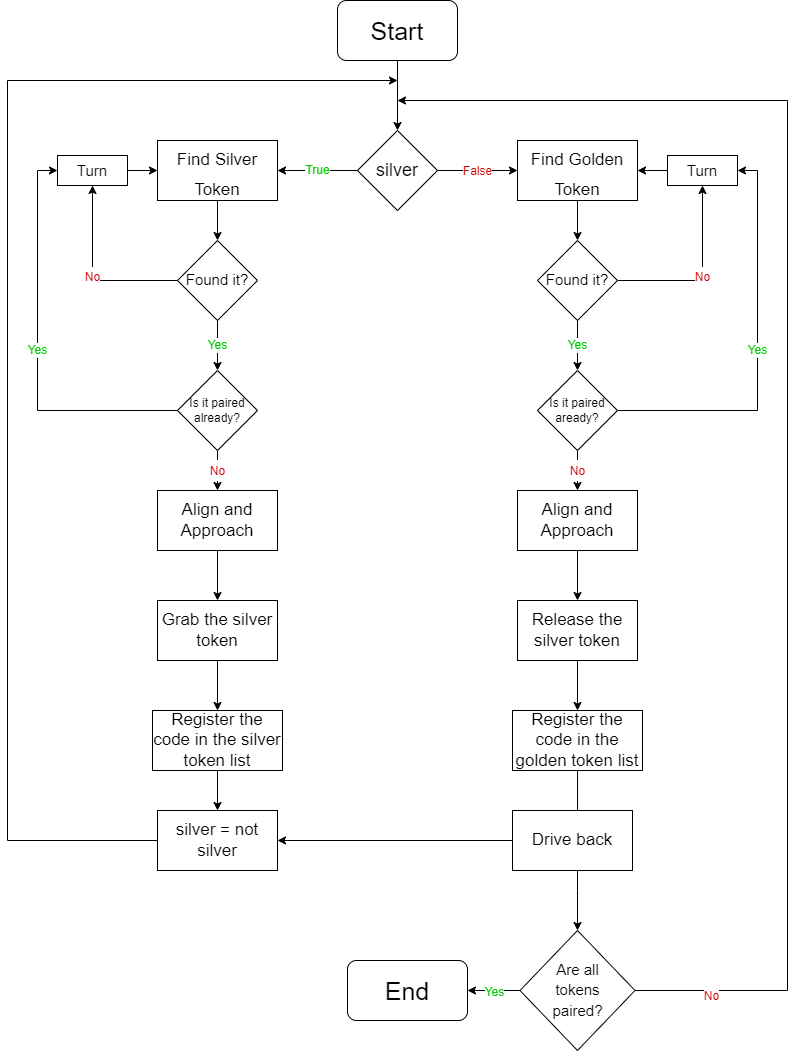

The diagram above was exported from draw.io. Its source (the exported page's mxGraphModel, read from the mxfile embedded in the PNG):
<mxGraphModel dx="868" dy="442" grid="1" gridSize="10" guides="1" tooltips="1" connect="1" arrows="1" fold="1" page="1" pageScale="1" pageWidth="827" pageHeight="1169" math="0" shadow="0">
  <root>
    <mxCell id="WIyWlLk6GJQsqaUBKTNV-0" />
    <mxCell id="WIyWlLk6GJQsqaUBKTNV-1" parent="WIyWlLk6GJQsqaUBKTNV-0" />
    <mxCell id="MKI10skMZqcRFHfhl_7I-9" value="&lt;p style=&quot;line-height: 50%;&quot;&gt;&lt;font color=&quot;#cc0000&quot;&gt;False&lt;/font&gt;&lt;/p&gt;" style="edgeStyle=orthogonalEdgeStyle;rounded=0;orthogonalLoop=1;jettySize=auto;html=1;entryX=0;entryY=0.5;entryDx=0;entryDy=0;fontFamily=Helvetica;fontSize=12;fontColor=#00CC00;" edge="1" parent="WIyWlLk6GJQsqaUBKTNV-1" source="MKI10skMZqcRFHfhl_7I-1" target="MKI10skMZqcRFHfhl_7I-7">
      <mxGeometry relative="1" as="geometry" />
    </mxCell>
    <mxCell id="MKI10skMZqcRFHfhl_7I-10" value="&lt;font color=&quot;#00cc00&quot;&gt;True&lt;/font&gt;" style="edgeStyle=orthogonalEdgeStyle;rounded=0;orthogonalLoop=1;jettySize=auto;html=1;entryX=1;entryY=0.5;entryDx=0;entryDy=0;fontFamily=Helvetica;fontSize=12;fontColor=#CC0000;" edge="1" parent="WIyWlLk6GJQsqaUBKTNV-1" source="MKI10skMZqcRFHfhl_7I-1" target="MKI10skMZqcRFHfhl_7I-6">
      <mxGeometry relative="1" as="geometry" />
    </mxCell>
    <mxCell id="MKI10skMZqcRFHfhl_7I-1" value="silver" style="rhombus;whiteSpace=wrap;html=1;fontFamily=Helvetica;fontSize=18;" vertex="1" parent="WIyWlLk6GJQsqaUBKTNV-1">
      <mxGeometry x="380" y="180" width="80" height="80" as="geometry" />
    </mxCell>
    <mxCell id="MKI10skMZqcRFHfhl_7I-5" style="edgeStyle=orthogonalEdgeStyle;rounded=0;orthogonalLoop=1;jettySize=auto;html=1;fontFamily=Helvetica;fontSize=25;" edge="1" parent="WIyWlLk6GJQsqaUBKTNV-1" source="MKI10skMZqcRFHfhl_7I-2" target="MKI10skMZqcRFHfhl_7I-1">
      <mxGeometry relative="1" as="geometry" />
    </mxCell>
    <mxCell id="MKI10skMZqcRFHfhl_7I-2" value="Start" style="rounded=1;whiteSpace=wrap;html=1;fontFamily=Helvetica;fontSize=25;" vertex="1" parent="WIyWlLk6GJQsqaUBKTNV-1">
      <mxGeometry x="360" y="50" width="120" height="60" as="geometry" />
    </mxCell>
    <mxCell id="MKI10skMZqcRFHfhl_7I-14" style="edgeStyle=orthogonalEdgeStyle;rounded=0;orthogonalLoop=1;jettySize=auto;html=1;fontFamily=Helvetica;fontSize=17;fontColor=none;" edge="1" parent="WIyWlLk6GJQsqaUBKTNV-1" source="MKI10skMZqcRFHfhl_7I-6" target="MKI10skMZqcRFHfhl_7I-11">
      <mxGeometry relative="1" as="geometry" />
    </mxCell>
    <mxCell id="MKI10skMZqcRFHfhl_7I-6" value="&lt;font style=&quot;font-size: 17px;&quot;&gt;Find Silver Token&lt;/font&gt;" style="rounded=0;whiteSpace=wrap;html=1;fontFamily=Helvetica;fontSize=25;" vertex="1" parent="WIyWlLk6GJQsqaUBKTNV-1">
      <mxGeometry x="180" y="190" width="120" height="60" as="geometry" />
    </mxCell>
    <mxCell id="MKI10skMZqcRFHfhl_7I-13" style="edgeStyle=orthogonalEdgeStyle;rounded=0;orthogonalLoop=1;jettySize=auto;html=1;fontFamily=Helvetica;fontSize=17;fontColor=none;" edge="1" parent="WIyWlLk6GJQsqaUBKTNV-1" source="MKI10skMZqcRFHfhl_7I-7" target="MKI10skMZqcRFHfhl_7I-12">
      <mxGeometry relative="1" as="geometry" />
    </mxCell>
    <mxCell id="MKI10skMZqcRFHfhl_7I-7" value="&lt;font style=&quot;font-size: 17px;&quot;&gt;Find Golden Token&lt;/font&gt;" style="rounded=0;whiteSpace=wrap;html=1;fontFamily=Helvetica;fontSize=25;" vertex="1" parent="WIyWlLk6GJQsqaUBKTNV-1">
      <mxGeometry x="540" y="190" width="120" height="60" as="geometry" />
    </mxCell>
    <mxCell id="MKI10skMZqcRFHfhl_7I-17" value="&lt;font color=&quot;#cc0000&quot; style=&quot;font-size: 12px;&quot;&gt;No&lt;/font&gt;" style="edgeStyle=orthogonalEdgeStyle;rounded=0;orthogonalLoop=1;jettySize=auto;html=1;entryX=0.5;entryY=1;entryDx=0;entryDy=0;fontFamily=Helvetica;fontSize=15;fontColor=none;" edge="1" parent="WIyWlLk6GJQsqaUBKTNV-1" source="MKI10skMZqcRFHfhl_7I-11" target="MKI10skMZqcRFHfhl_7I-15">
      <mxGeometry relative="1" as="geometry" />
    </mxCell>
    <mxCell id="MKI10skMZqcRFHfhl_7I-23" value="&lt;font color=&quot;#00cc00&quot;&gt;Yes&lt;/font&gt;" style="edgeStyle=orthogonalEdgeStyle;rounded=0;orthogonalLoop=1;jettySize=auto;html=1;entryX=0.5;entryY=0;entryDx=0;entryDy=0;fontFamily=Helvetica;fontSize=12;fontColor=#CC0000;" edge="1" parent="WIyWlLk6GJQsqaUBKTNV-1" source="MKI10skMZqcRFHfhl_7I-11" target="MKI10skMZqcRFHfhl_7I-21">
      <mxGeometry relative="1" as="geometry" />
    </mxCell>
    <mxCell id="MKI10skMZqcRFHfhl_7I-11" value="&lt;font style=&quot;font-size: 15px;&quot;&gt;Found it?&lt;/font&gt;" style="rhombus;whiteSpace=wrap;html=1;fontFamily=Helvetica;fontSize=17;fontColor=none;" vertex="1" parent="WIyWlLk6GJQsqaUBKTNV-1">
      <mxGeometry x="200" y="290" width="80" height="80" as="geometry" />
    </mxCell>
    <mxCell id="MKI10skMZqcRFHfhl_7I-20" value="&lt;font color=&quot;#cc0000&quot; style=&quot;font-size: 12px;&quot;&gt;No&lt;/font&gt;" style="edgeStyle=orthogonalEdgeStyle;rounded=0;orthogonalLoop=1;jettySize=auto;html=1;entryX=0.5;entryY=1;entryDx=0;entryDy=0;fontFamily=Helvetica;fontSize=15;fontColor=none;" edge="1" parent="WIyWlLk6GJQsqaUBKTNV-1" source="MKI10skMZqcRFHfhl_7I-12" target="MKI10skMZqcRFHfhl_7I-18">
      <mxGeometry relative="1" as="geometry" />
    </mxCell>
    <mxCell id="MKI10skMZqcRFHfhl_7I-24" value="&lt;font color=&quot;#00cc00&quot;&gt;Yes&lt;/font&gt;" style="edgeStyle=orthogonalEdgeStyle;rounded=0;orthogonalLoop=1;jettySize=auto;html=1;fontFamily=Helvetica;fontSize=12;fontColor=#000000;" edge="1" parent="WIyWlLk6GJQsqaUBKTNV-1" source="MKI10skMZqcRFHfhl_7I-12" target="MKI10skMZqcRFHfhl_7I-22">
      <mxGeometry relative="1" as="geometry" />
    </mxCell>
    <mxCell id="MKI10skMZqcRFHfhl_7I-12" value="&lt;font style=&quot;font-size: 15px;&quot;&gt;Found it?&lt;/font&gt;" style="rhombus;whiteSpace=wrap;html=1;fontFamily=Helvetica;fontSize=17;fontColor=none;" vertex="1" parent="WIyWlLk6GJQsqaUBKTNV-1">
      <mxGeometry x="560" y="290" width="80" height="80" as="geometry" />
    </mxCell>
    <mxCell id="MKI10skMZqcRFHfhl_7I-16" style="edgeStyle=orthogonalEdgeStyle;rounded=0;orthogonalLoop=1;jettySize=auto;html=1;fontFamily=Helvetica;fontSize=15;fontColor=none;" edge="1" parent="WIyWlLk6GJQsqaUBKTNV-1" source="MKI10skMZqcRFHfhl_7I-15" target="MKI10skMZqcRFHfhl_7I-6">
      <mxGeometry relative="1" as="geometry" />
    </mxCell>
    <mxCell id="MKI10skMZqcRFHfhl_7I-15" value="Turn" style="rounded=0;whiteSpace=wrap;html=1;fontFamily=Helvetica;fontSize=15;fontColor=none;" vertex="1" parent="WIyWlLk6GJQsqaUBKTNV-1">
      <mxGeometry x="80" y="205" width="70" height="30" as="geometry" />
    </mxCell>
    <mxCell id="MKI10skMZqcRFHfhl_7I-19" style="edgeStyle=orthogonalEdgeStyle;rounded=0;orthogonalLoop=1;jettySize=auto;html=1;entryX=1;entryY=0.5;entryDx=0;entryDy=0;fontFamily=Helvetica;fontSize=15;fontColor=none;" edge="1" parent="WIyWlLk6GJQsqaUBKTNV-1" source="MKI10skMZqcRFHfhl_7I-18" target="MKI10skMZqcRFHfhl_7I-7">
      <mxGeometry relative="1" as="geometry" />
    </mxCell>
    <mxCell id="MKI10skMZqcRFHfhl_7I-18" value="Turn" style="rounded=0;whiteSpace=wrap;html=1;fontFamily=Helvetica;fontSize=15;fontColor=none;" vertex="1" parent="WIyWlLk6GJQsqaUBKTNV-1">
      <mxGeometry x="690" y="205" width="70" height="30" as="geometry" />
    </mxCell>
    <mxCell id="MKI10skMZqcRFHfhl_7I-25" value="Yes" style="edgeStyle=orthogonalEdgeStyle;rounded=0;orthogonalLoop=1;jettySize=auto;html=1;entryX=0;entryY=0.5;entryDx=0;entryDy=0;fontFamily=Helvetica;fontSize=12;fontColor=#00CC00;" edge="1" parent="WIyWlLk6GJQsqaUBKTNV-1" source="MKI10skMZqcRFHfhl_7I-21" target="MKI10skMZqcRFHfhl_7I-15">
      <mxGeometry relative="1" as="geometry" />
    </mxCell>
    <mxCell id="MKI10skMZqcRFHfhl_7I-28" value="&lt;font color=&quot;#cc0000&quot; style=&quot;font-size: 12px;&quot;&gt;No&lt;/font&gt;" style="edgeStyle=orthogonalEdgeStyle;rounded=0;orthogonalLoop=1;jettySize=auto;html=1;entryX=0.5;entryY=0;entryDx=0;entryDy=0;fontFamily=Helvetica;fontSize=17;fontColor=#000000;" edge="1" parent="WIyWlLk6GJQsqaUBKTNV-1" source="MKI10skMZqcRFHfhl_7I-21" target="MKI10skMZqcRFHfhl_7I-27">
      <mxGeometry relative="1" as="geometry" />
    </mxCell>
    <mxCell id="MKI10skMZqcRFHfhl_7I-21" value="&lt;p style=&quot;line-height: 120%;&quot;&gt;&lt;font color=&quot;#000000&quot;&gt;Is it paired&lt;br&gt;already?&lt;/font&gt;&lt;/p&gt;" style="rhombus;whiteSpace=wrap;html=1;fontFamily=Helvetica;fontSize=12;fontColor=#CC0000;" vertex="1" parent="WIyWlLk6GJQsqaUBKTNV-1">
      <mxGeometry x="200" y="420" width="80" height="80" as="geometry" />
    </mxCell>
    <mxCell id="MKI10skMZqcRFHfhl_7I-26" value="Yes" style="edgeStyle=orthogonalEdgeStyle;rounded=0;orthogonalLoop=1;jettySize=auto;html=1;entryX=1;entryY=0.5;entryDx=0;entryDy=0;fontFamily=Helvetica;fontSize=12;fontColor=#00CC00;" edge="1" parent="WIyWlLk6GJQsqaUBKTNV-1" source="MKI10skMZqcRFHfhl_7I-22" target="MKI10skMZqcRFHfhl_7I-18">
      <mxGeometry relative="1" as="geometry" />
    </mxCell>
    <mxCell id="MKI10skMZqcRFHfhl_7I-30" value="&lt;font style=&quot;font-size: 12px;&quot; color=&quot;#cc0000&quot;&gt;No&lt;/font&gt;" style="edgeStyle=orthogonalEdgeStyle;rounded=0;orthogonalLoop=1;jettySize=auto;html=1;entryX=0.5;entryY=0;entryDx=0;entryDy=0;fontFamily=Helvetica;fontSize=17;fontColor=#000000;" edge="1" parent="WIyWlLk6GJQsqaUBKTNV-1" source="MKI10skMZqcRFHfhl_7I-22" target="MKI10skMZqcRFHfhl_7I-29">
      <mxGeometry relative="1" as="geometry" />
    </mxCell>
    <mxCell id="MKI10skMZqcRFHfhl_7I-22" value="&lt;font color=&quot;#000000&quot;&gt;Is it paired&lt;br&gt;aready?&lt;/font&gt;" style="rhombus;whiteSpace=wrap;html=1;fontFamily=Helvetica;fontSize=12;fontColor=#CC0000;" vertex="1" parent="WIyWlLk6GJQsqaUBKTNV-1">
      <mxGeometry x="560" y="420" width="80" height="80" as="geometry" />
    </mxCell>
    <mxCell id="MKI10skMZqcRFHfhl_7I-32" style="edgeStyle=orthogonalEdgeStyle;rounded=0;orthogonalLoop=1;jettySize=auto;html=1;entryX=0.5;entryY=0;entryDx=0;entryDy=0;fontFamily=Helvetica;fontSize=17;fontColor=#000000;" edge="1" parent="WIyWlLk6GJQsqaUBKTNV-1" source="MKI10skMZqcRFHfhl_7I-27" target="MKI10skMZqcRFHfhl_7I-31">
      <mxGeometry relative="1" as="geometry" />
    </mxCell>
    <mxCell id="MKI10skMZqcRFHfhl_7I-27" value="&lt;div style=&quot;&quot;&gt;&lt;span style=&quot;font-size: 17px; color: rgb(0, 0, 0); background-color: initial;&quot;&gt;Align and Approach&lt;/span&gt;&lt;/div&gt;" style="rounded=0;whiteSpace=wrap;html=1;fontFamily=Helvetica;fontSize=12;fontColor=#00CC00;align=center;" vertex="1" parent="WIyWlLk6GJQsqaUBKTNV-1">
      <mxGeometry x="180" y="540" width="120" height="60" as="geometry" />
    </mxCell>
    <mxCell id="MKI10skMZqcRFHfhl_7I-34" style="edgeStyle=orthogonalEdgeStyle;rounded=0;orthogonalLoop=1;jettySize=auto;html=1;entryX=0.5;entryY=0;entryDx=0;entryDy=0;fontFamily=Helvetica;fontSize=17;fontColor=#000000;" edge="1" parent="WIyWlLk6GJQsqaUBKTNV-1" source="MKI10skMZqcRFHfhl_7I-29" target="MKI10skMZqcRFHfhl_7I-33">
      <mxGeometry relative="1" as="geometry" />
    </mxCell>
    <mxCell id="MKI10skMZqcRFHfhl_7I-29" value="&lt;font style=&quot;font-size: 17px;&quot; color=&quot;#000000&quot;&gt;Align and Approach&lt;/font&gt;" style="rounded=0;whiteSpace=wrap;html=1;fontFamily=Helvetica;fontSize=12;fontColor=#CC0000;" vertex="1" parent="WIyWlLk6GJQsqaUBKTNV-1">
      <mxGeometry x="540" y="540" width="120" height="60" as="geometry" />
    </mxCell>
    <mxCell id="MKI10skMZqcRFHfhl_7I-36" style="edgeStyle=orthogonalEdgeStyle;rounded=0;orthogonalLoop=1;jettySize=auto;html=1;entryX=0.5;entryY=0;entryDx=0;entryDy=0;fontFamily=Helvetica;fontSize=17;fontColor=#000000;" edge="1" parent="WIyWlLk6GJQsqaUBKTNV-1" source="MKI10skMZqcRFHfhl_7I-31" target="MKI10skMZqcRFHfhl_7I-35">
      <mxGeometry relative="1" as="geometry" />
    </mxCell>
    <mxCell id="MKI10skMZqcRFHfhl_7I-31" value="&lt;font style=&quot;font-size: 17px;&quot; color=&quot;#000000&quot;&gt;Grab the silver token&lt;/font&gt;" style="rounded=0;whiteSpace=wrap;html=1;fontFamily=Helvetica;fontSize=12;fontColor=#CC0000;" vertex="1" parent="WIyWlLk6GJQsqaUBKTNV-1">
      <mxGeometry x="180" y="650" width="120" height="60" as="geometry" />
    </mxCell>
    <mxCell id="MKI10skMZqcRFHfhl_7I-38" style="edgeStyle=orthogonalEdgeStyle;rounded=0;orthogonalLoop=1;jettySize=auto;html=1;entryX=0.5;entryY=0;entryDx=0;entryDy=0;fontFamily=Helvetica;fontSize=17;fontColor=#000000;" edge="1" parent="WIyWlLk6GJQsqaUBKTNV-1" source="MKI10skMZqcRFHfhl_7I-33" target="MKI10skMZqcRFHfhl_7I-37">
      <mxGeometry relative="1" as="geometry" />
    </mxCell>
    <mxCell id="MKI10skMZqcRFHfhl_7I-33" value="Release the silver token" style="rounded=0;whiteSpace=wrap;html=1;fontFamily=Helvetica;fontSize=17;fontColor=#000000;" vertex="1" parent="WIyWlLk6GJQsqaUBKTNV-1">
      <mxGeometry x="540" y="650" width="120" height="60" as="geometry" />
    </mxCell>
    <mxCell id="MKI10skMZqcRFHfhl_7I-50" style="edgeStyle=orthogonalEdgeStyle;rounded=0;orthogonalLoop=1;jettySize=auto;html=1;entryX=0.5;entryY=0;entryDx=0;entryDy=0;fontFamily=Helvetica;fontSize=17;fontColor=#000000;" edge="1" parent="WIyWlLk6GJQsqaUBKTNV-1" source="MKI10skMZqcRFHfhl_7I-35" target="MKI10skMZqcRFHfhl_7I-49">
      <mxGeometry relative="1" as="geometry" />
    </mxCell>
    <mxCell id="MKI10skMZqcRFHfhl_7I-35" value="Register the code in the silver token list" style="rounded=0;whiteSpace=wrap;html=1;fontFamily=Helvetica;fontSize=17;fontColor=#000000;" vertex="1" parent="WIyWlLk6GJQsqaUBKTNV-1">
      <mxGeometry x="175" y="760" width="130" height="60" as="geometry" />
    </mxCell>
    <mxCell id="MKI10skMZqcRFHfhl_7I-43" style="edgeStyle=orthogonalEdgeStyle;rounded=0;orthogonalLoop=1;jettySize=auto;html=1;entryX=0.542;entryY=0.167;entryDx=0;entryDy=0;entryPerimeter=0;fontFamily=Helvetica;fontSize=17;fontColor=#000000;" edge="1" parent="WIyWlLk6GJQsqaUBKTNV-1" source="MKI10skMZqcRFHfhl_7I-37" target="MKI10skMZqcRFHfhl_7I-39">
      <mxGeometry relative="1" as="geometry" />
    </mxCell>
    <mxCell id="MKI10skMZqcRFHfhl_7I-37" value="Register the code in the golden token list" style="rounded=0;whiteSpace=wrap;html=1;fontFamily=Helvetica;fontSize=17;fontColor=#000000;" vertex="1" parent="WIyWlLk6GJQsqaUBKTNV-1">
      <mxGeometry x="535" y="760" width="130" height="60" as="geometry" />
    </mxCell>
    <mxCell id="MKI10skMZqcRFHfhl_7I-51" style="edgeStyle=orthogonalEdgeStyle;rounded=0;orthogonalLoop=1;jettySize=auto;html=1;entryX=1;entryY=0.5;entryDx=0;entryDy=0;fontFamily=Helvetica;fontSize=17;fontColor=#000000;" edge="1" parent="WIyWlLk6GJQsqaUBKTNV-1" source="MKI10skMZqcRFHfhl_7I-39" target="MKI10skMZqcRFHfhl_7I-49">
      <mxGeometry relative="1" as="geometry" />
    </mxCell>
    <mxCell id="MKI10skMZqcRFHfhl_7I-71" style="edgeStyle=orthogonalEdgeStyle;rounded=0;orthogonalLoop=1;jettySize=auto;html=1;fontFamily=Helvetica;fontSize=15;fontColor=#000000;" edge="1" parent="WIyWlLk6GJQsqaUBKTNV-1" source="MKI10skMZqcRFHfhl_7I-39" target="MKI10skMZqcRFHfhl_7I-70">
      <mxGeometry relative="1" as="geometry">
        <Array as="points">
          <mxPoint x="600" y="940" />
          <mxPoint x="600" y="940" />
        </Array>
      </mxGeometry>
    </mxCell>
    <mxCell id="MKI10skMZqcRFHfhl_7I-39" value="Drive back" style="rounded=0;whiteSpace=wrap;html=1;fontFamily=Helvetica;fontSize=17;fontColor=#000000;" vertex="1" parent="WIyWlLk6GJQsqaUBKTNV-1">
      <mxGeometry x="535" y="860" width="120" height="60" as="geometry" />
    </mxCell>
    <mxCell id="MKI10skMZqcRFHfhl_7I-49" value="silver = not silver" style="rounded=0;whiteSpace=wrap;html=1;fontFamily=Helvetica;fontSize=17;fontColor=#000000;" vertex="1" parent="WIyWlLk6GJQsqaUBKTNV-1">
      <mxGeometry x="180" y="860" width="120" height="60" as="geometry" />
    </mxCell>
    <mxCell id="MKI10skMZqcRFHfhl_7I-59" value="" style="endArrow=classic;html=1;rounded=0;fontFamily=Helvetica;fontSize=17;fontColor=#000000;" edge="1" parent="WIyWlLk6GJQsqaUBKTNV-1">
      <mxGeometry width="50" height="50" relative="1" as="geometry">
        <mxPoint x="30" y="130" as="sourcePoint" />
        <mxPoint x="420" y="130" as="targetPoint" />
      </mxGeometry>
    </mxCell>
    <mxCell id="MKI10skMZqcRFHfhl_7I-67" value="" style="endArrow=none;html=1;rounded=0;fontFamily=Helvetica;fontSize=17;fontColor=#000000;" edge="1" parent="WIyWlLk6GJQsqaUBKTNV-1">
      <mxGeometry width="50" height="50" relative="1" as="geometry">
        <mxPoint x="30" y="890" as="sourcePoint" />
        <mxPoint x="30" y="130" as="targetPoint" />
      </mxGeometry>
    </mxCell>
    <mxCell id="MKI10skMZqcRFHfhl_7I-68" value="" style="endArrow=none;html=1;rounded=0;fontFamily=Helvetica;fontSize=17;fontColor=#000000;entryX=0;entryY=0.5;entryDx=0;entryDy=0;" edge="1" parent="WIyWlLk6GJQsqaUBKTNV-1" target="MKI10skMZqcRFHfhl_7I-49">
      <mxGeometry width="50" height="50" relative="1" as="geometry">
        <mxPoint x="30" y="890" as="sourcePoint" />
        <mxPoint x="440" y="800" as="targetPoint" />
      </mxGeometry>
    </mxCell>
    <mxCell id="MKI10skMZqcRFHfhl_7I-73" value="&lt;font color=&quot;#00cc00&quot; style=&quot;font-size: 12px;&quot;&gt;Yes&lt;/font&gt;" style="edgeStyle=orthogonalEdgeStyle;rounded=0;orthogonalLoop=1;jettySize=auto;html=1;entryX=1;entryY=0.5;entryDx=0;entryDy=0;fontFamily=Helvetica;fontSize=15;fontColor=#000000;" edge="1" parent="WIyWlLk6GJQsqaUBKTNV-1" source="MKI10skMZqcRFHfhl_7I-70" target="MKI10skMZqcRFHfhl_7I-72">
      <mxGeometry relative="1" as="geometry" />
    </mxCell>
    <mxCell id="MKI10skMZqcRFHfhl_7I-70" value="&lt;font style=&quot;font-size: 15px;&quot;&gt;Are all&lt;br&gt;tokens&lt;br&gt;paired?&lt;/font&gt;" style="rhombus;whiteSpace=wrap;html=1;fontFamily=Helvetica;fontSize=17;fontColor=#000000;" vertex="1" parent="WIyWlLk6GJQsqaUBKTNV-1">
      <mxGeometry x="542.5" y="980" width="115" height="120" as="geometry" />
    </mxCell>
    <mxCell id="MKI10skMZqcRFHfhl_7I-72" value="&lt;font style=&quot;font-size: 25px;&quot;&gt;End&lt;/font&gt;" style="rounded=1;whiteSpace=wrap;html=1;fontFamily=Helvetica;fontSize=15;fontColor=#000000;" vertex="1" parent="WIyWlLk6GJQsqaUBKTNV-1">
      <mxGeometry x="370" y="1010" width="120" height="60" as="geometry" />
    </mxCell>
    <mxCell id="MKI10skMZqcRFHfhl_7I-80" value="&lt;font color=&quot;#cc0000&quot; style=&quot;font-size: 12px;&quot;&gt;No&lt;/font&gt;" style="endArrow=none;html=1;rounded=0;fontFamily=Helvetica;fontSize=25;fontColor=#00CC00;exitX=1;exitY=0.5;exitDx=0;exitDy=0;" edge="1" parent="WIyWlLk6GJQsqaUBKTNV-1" source="MKI10skMZqcRFHfhl_7I-70">
      <mxGeometry width="50" height="50" relative="1" as="geometry">
        <mxPoint x="700" y="1070" as="sourcePoint" />
        <mxPoint x="810" y="1040" as="targetPoint" />
      </mxGeometry>
    </mxCell>
    <mxCell id="MKI10skMZqcRFHfhl_7I-86" value="" style="endArrow=classic;html=1;rounded=0;fontFamily=Helvetica;fontSize=25;fontColor=#00CC00;" edge="1" parent="WIyWlLk6GJQsqaUBKTNV-1">
      <mxGeometry width="50" height="50" relative="1" as="geometry">
        <mxPoint x="810" y="150" as="sourcePoint" />
        <mxPoint x="420" y="150" as="targetPoint" />
      </mxGeometry>
    </mxCell>
    <mxCell id="MKI10skMZqcRFHfhl_7I-87" value="" style="endArrow=none;html=1;rounded=0;fontFamily=Helvetica;fontSize=12;fontColor=#CC0000;" edge="1" parent="WIyWlLk6GJQsqaUBKTNV-1">
      <mxGeometry width="50" height="50" relative="1" as="geometry">
        <mxPoint x="810" y="1040" as="sourcePoint" />
        <mxPoint x="810" y="150" as="targetPoint" />
      </mxGeometry>
    </mxCell>
  </root>
</mxGraphModel>